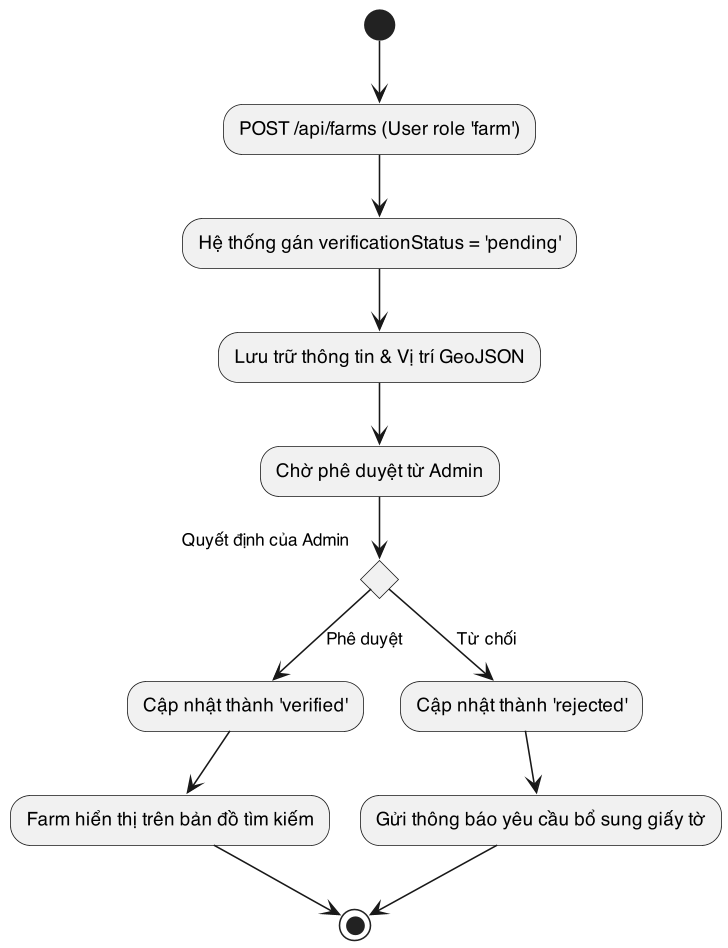

The diagram above was rendered by PlantUML. Its source (embedded in the PNG):
@startuml
skinparam dpi 150
skinparam defaultFontName "Helvetica"
skinparam shadowing false
(*) --> "POST /api/farms (User role 'farm')"
--> "Hệ thống gán verificationStatus = 'pending'"
--> "Lưu trữ thông tin & Vị trí GeoJSON"
--> "Chờ phê duyệt từ Admin"

if "Quyết định của Admin" then
  --> [Phê duyệt] "Cập nhật thành 'verified'"
  --> "Farm hiển thị trên bản đồ tìm kiếm"
  --> (*)
else
  --> [Từ chối] "Cập nhật thành 'rejected'"
  --> "Gửi thông báo yêu cầu bổ sung giấy tờ"
  --> (*)
endif
@enduml